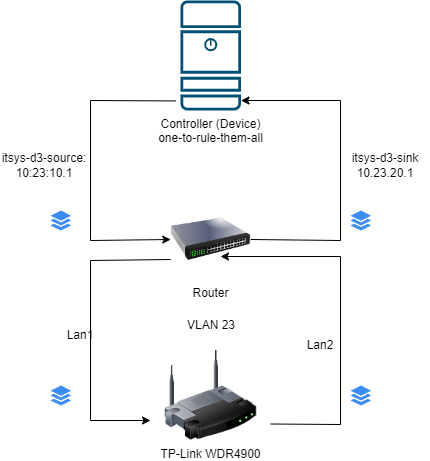

The diagram above was exported from draw.io. Its source (the exported page's mxGraphModel, read from the mxfile embedded in the PNG):
<mxGraphModel dx="1048" dy="525" grid="1" gridSize="10" guides="1" tooltips="1" connect="1" arrows="1" fold="1" page="1" pageScale="1" pageWidth="900" pageHeight="1600" math="0" shadow="0">
  <root>
    <mxCell id="0" />
    <mxCell id="1" parent="0" />
    <mxCell id="k035dtRVCkaVKxMz2SPX-2" value="Controller (Device)&lt;br&gt;one-to-rule-them-all" style="sketch=0;points=[[0.015,0.015,0],[0.985,0.015,0],[0.985,0.985,0],[0.015,0.985,0],[0.25,0,0],[0.5,0,0],[0.75,0,0],[1,0.25,0],[1,0.5,0],[1,0.75,0],[0.75,1,0],[0.5,1,0],[0.25,1,0],[0,0.75,0],[0,0.5,0],[0,0.25,0]];verticalLabelPosition=bottom;html=1;verticalAlign=top;aspect=fixed;align=center;pointerEvents=1;shape=mxgraph.cisco19.server;fillColor=#005073;strokeColor=none;" parent="1" vertex="1">
      <mxGeometry x="400" y="60" width="60.5" height="110" as="geometry" />
    </mxCell>
    <mxCell id="k035dtRVCkaVKxMz2SPX-3" value="Router" style="image;html=1;image=img/lib/clip_art/networking/Switch_128x128.png" parent="1" vertex="1">
      <mxGeometry x="390.25" y="259" width="80" height="80" as="geometry" />
    </mxCell>
    <mxCell id="k035dtRVCkaVKxMz2SPX-4" value="TP-Link WDR4900" style="image;html=1;image=img/lib/clip_art/networking/Wireless_Router_128x128.png" parent="1" vertex="1">
      <mxGeometry x="370.25" y="410" width="120" height="90" as="geometry" />
    </mxCell>
    <mxCell id="k035dtRVCkaVKxMz2SPX-14" value="VLAN 23" style="text;html=1;strokeColor=none;fillColor=none;align=center;verticalAlign=middle;whiteSpace=wrap;rounded=0;" parent="1" vertex="1">
      <mxGeometry x="400.5" y="370" width="60" height="30" as="geometry" />
    </mxCell>
    <mxCell id="k035dtRVCkaVKxMz2SPX-16" value="" style="endArrow=classic;html=1;rounded=0;entryX=0;entryY=0.5;entryDx=0;entryDy=0;exitX=1;exitY=0.5;exitDx=0;exitDy=0;endFill=1;" parent="1" source="k035dtRVCkaVKxMz2SPX-3" edge="1">
      <mxGeometry width="50" height="50" relative="1" as="geometry">
        <mxPoint x="590" y="300" as="sourcePoint" />
        <mxPoint x="460.5" y="160" as="targetPoint" />
        <Array as="points">
          <mxPoint x="560" y="300" />
          <mxPoint x="560" y="160" />
        </Array>
      </mxGeometry>
    </mxCell>
    <mxCell id="k035dtRVCkaVKxMz2SPX-18" value="itsys-d3-sink 10.23.20.1" style="text;html=1;strokeColor=none;fillColor=none;align=center;verticalAlign=middle;whiteSpace=wrap;rounded=0;" parent="1" vertex="1">
      <mxGeometry x="560" y="210" width="90" height="30" as="geometry" />
    </mxCell>
    <mxCell id="k035dtRVCkaVKxMz2SPX-21" value="itsys-d3-source: 10:23:10.1" style="text;html=1;strokeColor=none;fillColor=none;align=center;verticalAlign=middle;whiteSpace=wrap;rounded=0;" parent="1" vertex="1">
      <mxGeometry x="220" y="210" width="87.5" height="30" as="geometry" />
    </mxCell>
    <mxCell id="k035dtRVCkaVKxMz2SPX-22" value="Lan2" style="text;html=1;strokeColor=none;fillColor=none;align=center;verticalAlign=middle;whiteSpace=wrap;rounded=0;" parent="1" vertex="1">
      <mxGeometry x="510" y="390" width="60" height="30" as="geometry" />
    </mxCell>
    <mxCell id="k035dtRVCkaVKxMz2SPX-23" value="Lan1" style="text;html=1;strokeColor=none;fillColor=none;align=center;verticalAlign=middle;whiteSpace=wrap;rounded=0;" parent="1" vertex="1">
      <mxGeometry x="270" y="380" width="60" height="30" as="geometry" />
    </mxCell>
    <mxCell id="k035dtRVCkaVKxMz2SPX-27" value="" style="endArrow=none;html=1;rounded=0;entryX=-0.073;entryY=0.913;entryDx=0;entryDy=0;exitX=0;exitY=0.5;exitDx=0;exitDy=0;entryPerimeter=0;endFill=0;startArrow=classic;startFill=1;" parent="1" source="k035dtRVCkaVKxMz2SPX-3" target="k035dtRVCkaVKxMz2SPX-2" edge="1">
      <mxGeometry width="50" height="50" relative="1" as="geometry">
        <mxPoint x="480" y="309" as="sourcePoint" />
        <mxPoint x="470.5" y="170" as="targetPoint" />
        <Array as="points">
          <mxPoint x="310" y="300" />
          <mxPoint x="310" y="160" />
        </Array>
      </mxGeometry>
    </mxCell>
    <mxCell id="k035dtRVCkaVKxMz2SPX-28" value="" style="endArrow=classic;html=1;rounded=0;exitX=1;exitY=0.75;exitDx=0;exitDy=0;endFill=1;" parent="1" edge="1">
      <mxGeometry width="50" height="50" relative="1" as="geometry">
        <mxPoint x="490.25" y="483.5" as="sourcePoint" />
        <mxPoint x="440" y="316" as="targetPoint" />
        <Array as="points">
          <mxPoint x="560" y="484" />
          <mxPoint x="560" y="316" />
        </Array>
      </mxGeometry>
    </mxCell>
    <mxCell id="k035dtRVCkaVKxMz2SPX-29" value="" style="endArrow=none;html=1;rounded=0;entryX=0;entryY=0.75;entryDx=0;entryDy=0;startArrow=classic;startFill=1;" parent="1" target="k035dtRVCkaVKxMz2SPX-3" edge="1">
      <mxGeometry width="50" height="50" relative="1" as="geometry">
        <mxPoint x="370" y="480" as="sourcePoint" />
        <mxPoint x="250" y="320" as="targetPoint" />
        <Array as="points">
          <mxPoint x="310" y="480" />
          <mxPoint x="310" y="320" />
        </Array>
      </mxGeometry>
    </mxCell>
    <mxCell id="ctnMtbGpMLvT_TDO33L2-5" value="" style="sketch=0;html=1;aspect=fixed;strokeColor=none;shadow=0;fillColor=#3B8DF1;verticalAlign=top;labelPosition=center;verticalLabelPosition=bottom;shape=mxgraph.gcp2.files" vertex="1" parent="1">
      <mxGeometry x="270" y="445" width="20.62" height="20" as="geometry" />
    </mxCell>
    <mxCell id="ctnMtbGpMLvT_TDO33L2-7" value="" style="sketch=0;html=1;aspect=fixed;strokeColor=none;shadow=0;fillColor=#3B8DF1;verticalAlign=top;labelPosition=center;verticalLabelPosition=bottom;shape=mxgraph.gcp2.files" vertex="1" parent="1">
      <mxGeometry x="270" y="270" width="20.62" height="20" as="geometry" />
    </mxCell>
    <mxCell id="ctnMtbGpMLvT_TDO33L2-8" value="" style="sketch=0;html=1;aspect=fixed;strokeColor=none;shadow=0;fillColor=#3B8DF1;verticalAlign=top;labelPosition=center;verticalLabelPosition=bottom;shape=mxgraph.gcp2.files" vertex="1" parent="1">
      <mxGeometry x="570" y="445" width="20.62" height="20" as="geometry" />
    </mxCell>
    <mxCell id="ctnMtbGpMLvT_TDO33L2-9" value="" style="sketch=0;html=1;aspect=fixed;strokeColor=none;shadow=0;fillColor=#3B8DF1;verticalAlign=top;labelPosition=center;verticalLabelPosition=bottom;shape=mxgraph.gcp2.files" vertex="1" parent="1">
      <mxGeometry x="570" y="270" width="20.62" height="20" as="geometry" />
    </mxCell>
  </root>
</mxGraphModel>